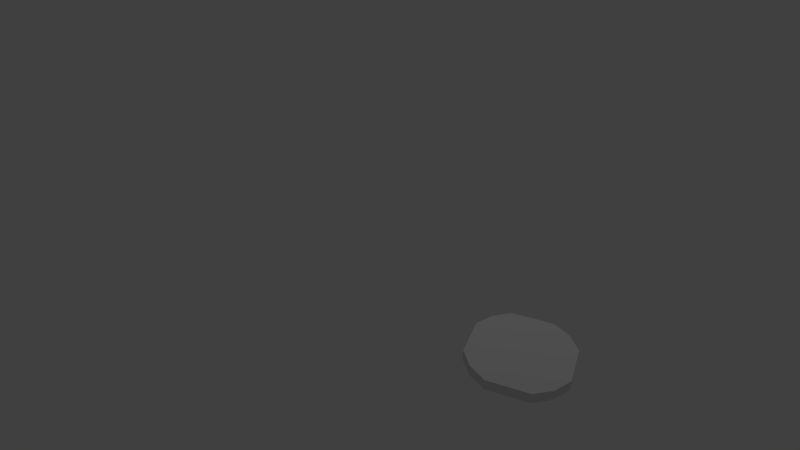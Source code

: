# Source: barrel_bottom.blend  (saved by Blender 2.79.0; exported with 4.5.12 LTS)
import bpy
from mathutils import Matrix  # noqa: F401  (used for matrix-valued properties, if any)

bpy.ops.wm.read_factory_settings(use_empty=True)
scene = bpy.context.scene
scene.name = 'Scene'

# ---- collections
col_collection_1 = bpy.data.collections.new('Collection 1'); scene.collection.children.link(col_collection_1)

# ---- materials (node trees are filled in below, after node groups)
mat_barrel_sheet = bpy.data.materials.new('barrel sheet')
mat_barrel_sheet.alpha_threshold = 0.0
mat_barrel_sheet.use_transparent_shadow = False
mat_barrel_sheet.roughness = 0.5
mat_barrel_sheet.line_color = (0.0, 0.0, 0.0, 1.0)

# ---- material node trees

# ---- world
world_world = bpy.data.worlds.new('World'); scene.world = world_world
world_world.color = (0.05088, 0.05088, 0.05088)
world_world.use_sun_shadow = False
world_world.sun_shadow_jitter_overblur = 0.0
world_world.cycles.sampling_method = 'MANUAL'

# ---- cameras
cam_camera_001 = bpy.data.cameras.new('Camera.001')
cam_camera_001.clip_end = 100.0
cam_camera_001.lens = 23.87
cam_camera_001.sensor_width = 32.0
cam_camera_001.sensor_height = 18.0
cam_camera_001.display_size = 2.0
cam_camera_001.dof.focus_distance = 0.0
cam_camera_001.dof.aperture_fstop = 128.0
cam_camera_001.dof.aperture_blades = 6

# ---- lights
light_lamp = bpy.data.lights.new('Lamp', 'POINT')
light_lamp.transmission_factor = 0.0
light_lamp.cutoff_distance = 30.0
light_lamp.energy = 100.0
light_lamp.shadow_buffer_clip_start = 1.001
light_lamp.shadow_soft_size = 0.1
light_lamp.shadow_maximum_resolution = 0.006
light_lamp.use_absolute_resolution = True

# ---- meshes
me_cube_001 = bpy.data.meshes.new('Cube.001')
me_cube_001.from_pydata([(-0.3, 0.2965, 0.116), (0.3, 0.2965, 0.116), (0.3, -0.3034, 0.116), (-0.3, -0.3034, 0.116), (0.1781, -0.1816, 0.1157), (0.1781, 0.1747, 0.1157), (-0.1781, -0.1816, 0.1157), (-0.1781, 0.1747, 0.1157), (-0.1662, -0.3953, 0.116), (0.1663, -0.3953, 0.116), (0.3919, -0.1697, 0.116), (0.3919, 0.1628, 0.116), (0.1663, 0.3884, 0.116), (-0.1662, 0.3884, 0.116), (-0.3919, -0.1697, 0.116), (-0.3919, 0.1628, 0.116), (-0.3, 0.2965, 0.2026), (0.3, 0.2965, 0.2026), (0.3, -0.3034, 0.2026), (-0.3, -0.3034, 0.2026), (-0.1662, -0.3953, 0.2026), (0.1663, -0.3953, 0.2026), (0.3919, -0.1697, 0.2026), (0.3919, 0.1628, 0.2026), (0.1663, 0.3884, 0.2026), (-0.1662, 0.3884, 0.2026), (-0.3919, -0.1697, 0.2026), (-0.3919, 0.1628, 0.2026), (0.1781, 0.1747, 0.2026), (0.1781, -0.1816, 0.2026), (-0.1781, 0.1747, 0.2026), (-0.1781, -0.1816, 0.2026)], [], [(7, 15, 0), (13, 7, 0), (5, 12, 1), (11, 5, 1), (4, 10, 2), (9, 4, 2), (6, 8, 3), (14, 6, 3), (9, 8, 6, 4), (5, 7, 13, 12), (14, 15, 7, 6), (4, 5, 11, 10), (27, 26, 31, 30), (14, 3, 19, 26), (13, 0, 16, 25), (10, 11, 23, 22), (11, 1, 17, 23), (3, 8, 20, 19), (12, 13, 25, 24), (1, 12, 24, 17), (9, 2, 18, 21), (15, 14, 26, 27), (0, 15, 27, 16), (2, 10, 22, 18), (8, 9, 21, 20), (31, 29, 28, 30), (20, 21, 29, 31), (22, 23, 28, 29), (5, 4, 6, 7), (24, 25, 30, 28), (17, 24, 28), (17, 28, 23), (18, 22, 29), (18, 29, 21), (19, 20, 31), (19, 31, 26), (16, 27, 30), (16, 30, 25)])
_uv = me_cube_001.uv_layers.new(name='UVMap')
_uv.uv.foreach_set('vector', [0.5002, 0.6877, 0.5623, 0.7498, 0.5623, 0.6877, 0.5623, 0.7498, 0.5002, 0.6877, 0.5623, 0.6877, 0.5002, 0.6877, 0.5623, 0.7498, 0.5623, 0.6877, 0.5623, 0.7498, 0.5002, 0.6877, 0.5623, 0.6877, 0.5002, 0.6877, 0.5623, 0.7498, 0.5623, 0.6877, 0.5623, 0.7498, 0.5002, 0.6877, 0.5623, 0.6877, 0.5002, 0.6877, 0.5623, 0.7498, 0.5623, 0.6877, 0.5623, 0.7498, 0.5002, 0.6877, 0.5623, 0.6877, 0.5623, 0.6877, 0.5623, 0.7498, 0.5002, 0.7498, 0.5002, 0.6877, 0.5002, 0.6877, 0.5002, 0.7498, 0.5623, 0.7498, 0.5623, 0.6877, 0.5623, 0.6877, 0.5623, 0.7498, 0.5002, 0.7498, 0.5002, 0.6877, 0.5002, 0.6877, 0.5002, 0.7498, 0.5623, 0.7498, 0.5623, 0.6877, 0.6877, 0.7498, 0.7498, 0.7498, 0.7498, 0.6877, 0.6877, 0.6877, 0.5623, 0.7498, 0.5623, 0.6877, 0.5623, 0.6877, 0.5623, 0.7498, 0.5623, 0.7498, 0.5623, 0.6877, 0.5623, 0.6877, 0.5623, 0.7498, 0.5623, 0.6877, 0.5623, 0.7498, 0.5623, 0.7498, 0.5623, 0.6877, 0.5623, 0.7498, 0.5623, 0.6877, 0.5623, 0.6877, 0.5623, 0.7498, 0.5623, 0.6877, 0.5623, 0.7498, 0.5623, 0.7498, 0.5623, 0.6877, 0.5623, 0.6877, 0.5623, 0.7498, 0.5623, 0.7498, 0.5623, 0.6877, 0.5623, 0.6877, 0.5623, 0.7498, 0.5623, 0.7498, 0.5623, 0.6877, 0.5623, 0.7498, 0.5623, 0.6877, 0.5623, 0.6877, 0.5623, 0.7498, 0.5623, 0.7498, 0.5623, 0.6877, 0.5623, 0.6877, 0.5623, 0.7498, 0.5623, 0.6877, 0.5623, 0.7498, 0.5623, 0.7498, 0.5623, 0.6877, 0.5623, 0.6877, 0.5623, 0.7498, 0.5623, 0.7498, 0.5623, 0.6877, 0.5623, 0.7498, 0.5623, 0.6877, 0.5623, 0.6877, 0.5623, 0.7498, 0.9377, 0.5627, 0.9998, 0.5627, 0.9998, 0.6248, 0.9377, 0.6248, 0.6877, 0.7498, 0.7498, 0.7498, 0.7498, 0.6877, 0.6877, 0.6877, 0.6877, 0.7498, 0.7498, 0.7498, 0.7498, 0.6877, 0.6877, 0.6877, 0.9998, 0.5938, 0.9998, 0.5938, 0.9377, 0.5938, 0.9377, 0.5938, 0.6877, 0.7498, 0.7498, 0.7498, 0.7498, 0.6877, 0.6877, 0.6877, 0.7498, 0.7498, 0.6877, 0.7498, 0.7266, 0.6877, 0.7498, 0.7498, 0.7266, 0.6877, 0.6877, 0.7498, 0.7498, 0.7498, 0.6877, 0.7498, 0.7266, 0.6877, 0.7498, 0.7498, 0.7266, 0.6877, 0.6877, 0.7498, 0.7498, 0.7498, 0.6877, 0.7498, 0.7266, 0.6877, 0.7498, 0.7498, 0.7266, 0.6877, 0.6877, 0.7498, 0.7498, 0.7498, 0.6877, 0.7498, 0.7266, 0.6877, 0.7498, 0.7498, 0.7266, 0.6877, 0.6877, 0.7498])
me_cube_001.materials.append(mat_barrel_sheet)
me_cube_001.use_remesh_preserve_volume = False
me_cube_001.use_remesh_preserve_attributes = False
me_cube_001.use_mirror_vertex_groups = False
me_cube_001.update()

# ---- objects
ob_camera = bpy.data.objects.new('Camera', cam_camera_001)
ob_lamp = bpy.data.objects.new('Lamp', light_lamp)
ob_cube_001 = bpy.data.objects.new('Cube.001', me_cube_001)

# ---- transforms, parenting, visibility, modifiers, constraints
ob_camera.location = (-3.369, -0.4705, 3.253)
ob_camera.rotation_euler = (1.029, 1.017e-06, -1.168)
ob_camera.lineart.crease_threshold = 0.0
ob_lamp.location = (4.076, 1.005, 5.904)
ob_lamp.rotation_euler = (0.6503, 0.05522, 1.866)
ob_lamp.lock_rotations_4d = False
ob_lamp.empty_display_type = 'ARROWS'
ob_lamp.color = (0.0, 0.0, 0.0, 0.0)
ob_lamp.lineart.crease_threshold = 0.0
ob_cube_001.location = (0.0, 0.0, 0.0)
ob_cube_001.lock_rotations_4d = False
ob_cube_001.empty_display_type = 'ARROWS'
ob_cube_001.lineart.crease_threshold = 0.0

# ---- collection membership
col_collection_1.objects.link(ob_camera)
col_collection_1.objects.link(ob_lamp)
col_collection_1.objects.link(ob_cube_001)

# ---- scene / render settings (as saved in the file)
scene.camera = ob_camera
scene.frame_start = 1; scene.frame_end = 250; scene.frame_set(1)
scene.render.engine = 'BLENDER_EEVEE_NEXT'
scene.render.resolution_percentage = 50
scene.render.dither_intensity = 0.0
scene.cycles.use_denoising = False
scene.cycles.samples = 128
scene.cycles.sampling_pattern = 'TABULATED_SOBOL'
scene.cycles.use_adaptive_sampling = False
scene.cycles.use_light_tree = False
scene.cycles.blur_glossy = 0.0
scene.cycles.sample_clamp_indirect = 0.0
scene.view_settings.view_transform = 'Standard'
bpy.context.view_layer.update()

